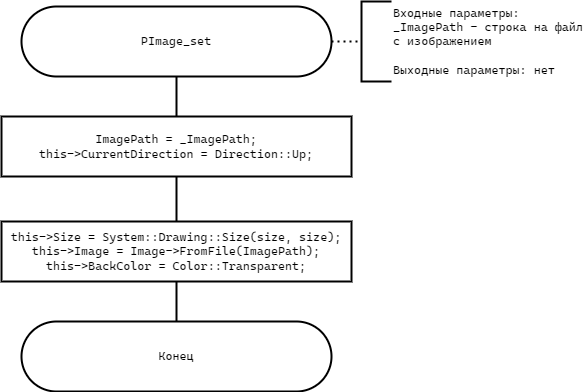

The diagram above was exported from draw.io. Its source (the exported page's mxGraphModel, read from the mxfile embedded in the PNG):
<mxGraphModel dx="1434" dy="746" grid="1" gridSize="10" guides="1" tooltips="1" connect="1" arrows="1" fold="1" page="1" pageScale="1" pageWidth="827" pageHeight="1169" math="0" shadow="0">
  <root>
    <mxCell id="Lwg0M907g4sCQ-gYovd2-0" />
    <mxCell id="Lwg0M907g4sCQ-gYovd2-1" parent="Lwg0M907g4sCQ-gYovd2-0" />
    <mxCell id="Lwg0M907g4sCQ-gYovd2-2" style="edgeStyle=orthogonalEdgeStyle;rounded=0;orthogonalLoop=1;jettySize=auto;html=1;exitX=0.5;exitY=1;exitDx=0;exitDy=0;entryX=0.5;entryY=0;entryDx=0;entryDy=0;fontFamily=Helvetica;fontSize=12;fontColor=default;endArrow=none;endFill=0;strokeWidth=2;" edge="1" parent="Lwg0M907g4sCQ-gYovd2-1" source="Lwg0M907g4sCQ-gYovd2-3" target="Lwg0M907g4sCQ-gYovd2-6">
      <mxGeometry relative="1" as="geometry" />
    </mxCell>
    <mxCell id="Lwg0M907g4sCQ-gYovd2-3" value="&lt;font face=&quot;Cascadia Mono&quot;&gt;PImage_set&lt;/font&gt;" style="rounded=1;whiteSpace=wrap;html=1;arcSize=50;strokeWidth=2;" vertex="1" parent="Lwg0M907g4sCQ-gYovd2-1">
      <mxGeometry x="190" y="55" width="310" height="70" as="geometry" />
    </mxCell>
    <mxCell id="Lwg0M907g4sCQ-gYovd2-4" value="&lt;font face=&quot;Cascadia Mono&quot;&gt;Входные параметры:&amp;nbsp;&lt;br&gt;_ImagePath - строка на файл&lt;/font&gt;&lt;div&gt;&lt;font face=&quot;Cascadia Mono&quot;&gt;с изображением&lt;br&gt;&lt;/font&gt;&lt;div&gt;&lt;font face=&quot;Cascadia Mono&quot;&gt;&lt;br&gt;Выходные параметры: нет&lt;/font&gt;&lt;br&gt;&lt;/div&gt;&lt;/div&gt;" style="strokeWidth=2;html=1;shape=mxgraph.flowchart.annotation_1;align=left;pointerEvents=1;rounded=1;strokeColor=default;verticalAlign=middle;fontFamily=Helvetica;fontSize=12;fontColor=default;fillColor=default;spacingLeft=30;" vertex="1" parent="Lwg0M907g4sCQ-gYovd2-1">
      <mxGeometry x="530" y="50" width="30" height="80" as="geometry" />
    </mxCell>
    <mxCell id="Lwg0M907g4sCQ-gYovd2-5" style="rounded=0;orthogonalLoop=1;jettySize=auto;html=1;exitX=1;exitY=0.5;exitDx=0;exitDy=0;entryX=0;entryY=0.5;entryDx=0;entryDy=0;entryPerimeter=0;fontFamily=Helvetica;fontSize=12;fontColor=default;dashed=1;strokeWidth=2;endArrow=none;endFill=0;dashPattern=1 2;" edge="1" parent="Lwg0M907g4sCQ-gYovd2-1" source="Lwg0M907g4sCQ-gYovd2-3" target="Lwg0M907g4sCQ-gYovd2-4">
      <mxGeometry relative="1" as="geometry" />
    </mxCell>
    <mxCell id="Lwg0M907g4sCQ-gYovd2-6" value="&lt;div&gt;ImagePath = _ImagePath;&lt;/div&gt;&lt;div&gt;this-&amp;gt;CurrentDirection = Direction::Up;&lt;/div&gt;" style="rounded=0;whiteSpace=wrap;html=1;strokeColor=default;strokeWidth=2;align=center;verticalAlign=middle;fontFamily=Cascadia Mono;fontSize=12;fontColor=default;fillColor=default;" vertex="1" parent="Lwg0M907g4sCQ-gYovd2-1">
      <mxGeometry x="170" y="165" width="350" height="60" as="geometry" />
    </mxCell>
    <mxCell id="Lwg0M907g4sCQ-gYovd2-7" value="&lt;font face=&quot;Cascadia Mono&quot;&gt;Конец&lt;/font&gt;" style="rounded=1;whiteSpace=wrap;html=1;arcSize=50;strokeWidth=2;" vertex="1" parent="Lwg0M907g4sCQ-gYovd2-1">
      <mxGeometry x="190" y="370" width="310" height="70" as="geometry" />
    </mxCell>
    <mxCell id="BxOxuxxpbRdXfWjhBtBp-0" value="&lt;div&gt;this-&amp;gt;Size = System::Drawing::Size(size, size);&lt;/div&gt;&lt;div&gt;this-&amp;gt;Image = Image-&amp;gt;FromFile(ImagePath);&lt;/div&gt;&lt;div&gt;this-&amp;gt;BackColor = Color::Transparent;&lt;/div&gt;" style="rounded=0;whiteSpace=wrap;html=1;strokeColor=default;strokeWidth=2;align=center;verticalAlign=middle;fontFamily=Cascadia Mono;fontSize=12;fontColor=default;fillColor=default;" vertex="1" parent="Lwg0M907g4sCQ-gYovd2-1">
      <mxGeometry x="170" y="270" width="350" height="60" as="geometry" />
    </mxCell>
    <mxCell id="BxOxuxxpbRdXfWjhBtBp-1" style="edgeStyle=orthogonalEdgeStyle;rounded=0;orthogonalLoop=1;jettySize=auto;html=1;exitX=0.5;exitY=0;exitDx=0;exitDy=0;entryX=0.5;entryY=1;entryDx=0;entryDy=0;fontFamily=Helvetica;fontSize=12;fontColor=default;endArrow=none;endFill=0;strokeWidth=2;" edge="1" parent="Lwg0M907g4sCQ-gYovd2-1" source="BxOxuxxpbRdXfWjhBtBp-0" target="Lwg0M907g4sCQ-gYovd2-6">
      <mxGeometry relative="1" as="geometry">
        <mxPoint x="355" y="135" as="sourcePoint" />
        <mxPoint x="355" y="175" as="targetPoint" />
      </mxGeometry>
    </mxCell>
    <mxCell id="BxOxuxxpbRdXfWjhBtBp-2" style="edgeStyle=orthogonalEdgeStyle;rounded=0;orthogonalLoop=1;jettySize=auto;html=1;exitX=0.5;exitY=0;exitDx=0;exitDy=0;entryX=0.5;entryY=1;entryDx=0;entryDy=0;fontFamily=Helvetica;fontSize=12;fontColor=default;endArrow=none;endFill=0;strokeWidth=2;" edge="1" parent="Lwg0M907g4sCQ-gYovd2-1" source="Lwg0M907g4sCQ-gYovd2-7" target="BxOxuxxpbRdXfWjhBtBp-0">
      <mxGeometry relative="1" as="geometry">
        <mxPoint x="365" y="145" as="sourcePoint" />
        <mxPoint x="365" y="185" as="targetPoint" />
      </mxGeometry>
    </mxCell>
  </root>
</mxGraphModel>